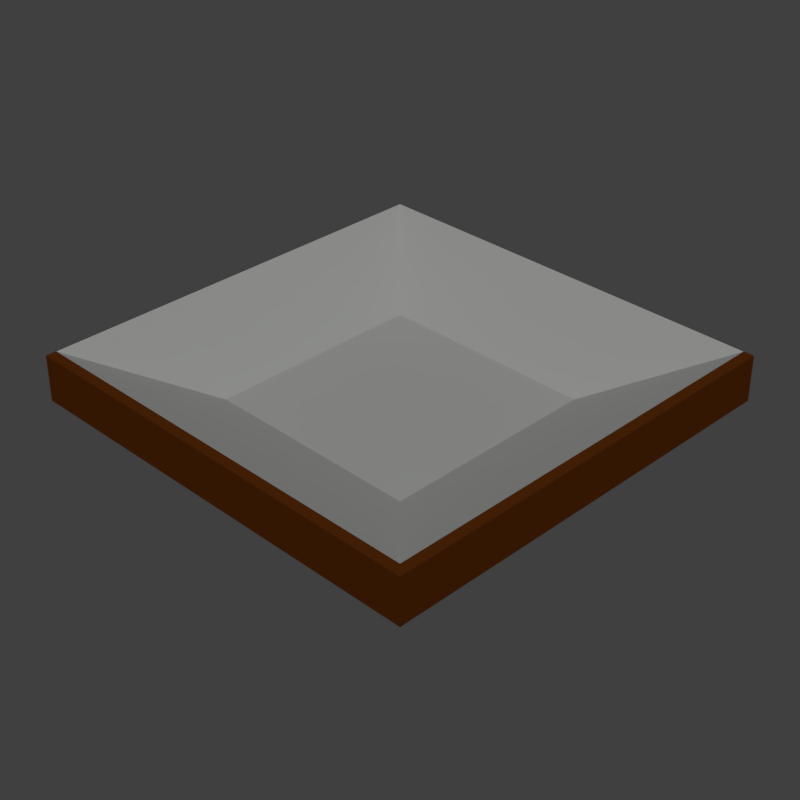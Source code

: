 # Source: bunker.blend  (saved by Blender 2.78.0; exported with 4.5.12 LTS)
import bpy
from mathutils import Matrix  # noqa: F401  (used for matrix-valued properties, if any)

bpy.ops.wm.read_factory_settings(use_empty=True)
scene = bpy.context.scene
scene.name = 'Scene'

# ---- collections
col_collection_1 = bpy.data.collections.new('Collection 1'); scene.collection.children.link(col_collection_1)

# ---- materials (node trees are filled in below, after node groups)
mat_material = bpy.data.materials.new('Material')
mat_material.alpha_threshold = 0.0
mat_material.use_transparent_shadow = False
mat_material.diffuse_color = (0.2019, 0.0526, 0.006521, 1.0)
mat_material.roughness = 0.5
mat_material_001 = bpy.data.materials.new('Material.001')
mat_material_001.alpha_threshold = 0.0
mat_material_001.use_transparent_shadow = False
mat_material_001.diffuse_color = (0.9849, 1.0, 0.9699, 1.0)
mat_material_001.roughness = 0.5

# ---- material node trees

# ---- world
world_world = bpy.data.worlds.new('World'); scene.world = world_world
world_world.color = (0.05088, 0.05088, 0.05088)
world_world.use_sun_shadow = False
world_world.sun_shadow_jitter_overblur = 0.0
world_world.cycles.sampling_method = 'MANUAL'

# ---- cameras
cam_camera = bpy.data.cameras.new('Camera')
cam_camera.clip_end = 100.0
cam_camera.lens = 64.54
cam_camera.sensor_width = 32.0
cam_camera.sensor_height = 18.0
cam_camera.ortho_scale = 7.314
cam_camera.dof.focus_distance = 0.0
cam_camera.dof.aperture_fstop = 128.0

# ---- lights
light_sun = bpy.data.lights.new('Sun', 'SUN')
light_sun.transmission_factor = 0.0
light_sun.angle = 0.1993
light_sun.energy = 0.71
light_sun.shadow_buffer_clip_start = 0.5
light_sun.shadow_soft_size = 0.1
light_sun.shadow_cascade_max_distance = 1000.0

# ---- meshes
me_grid = bpy.data.meshes.new('Grid')
me_grid.from_pydata([(0.2361, -0.05441, -0.2361), (0.2361, -0.05441, 0.2361), (-0.2361, -0.05441, -0.2361), (-0.2361, -0.05441, 0.2361), (5.821e-10, -0.05312, -1.257e-08), (5.821e-10, -0.05312, 0.1181), (5.821e-10, -0.05312, -0.1181), (0.1181, -0.05312, -1.257e-08), (-0.1181, -0.05312, -1.257e-08), (-0.1181, -0.05312, -0.1181), (0.1181, -0.05312, -0.1181), (0.1181, -0.05312, 0.1181), (-0.1181, -0.05312, 0.1181), (0.2287, 0.0002498, -0.2287), (0.2361, -0.004325, -0.2361), (0.2287, 0.0002498, 0.2287), (0.2361, -0.004325, 0.2361), (-0.2287, 0.0002498, -0.2287), (-0.2361, -0.004325, -0.2361), (-0.2287, 0.0002498, 0.2287), (-0.2361, -0.004325, 0.2361), (5.821e-10, 0.0002498, -0.2287), (-9.313e-10, -0.004325, -0.2361), (-9.313e-10, -0.004325, 0.2361), (5.821e-10, 0.0002498, 0.2287), (-0.2287, 0.0002498, -1.444e-08), (-0.2361, -0.004325, -1.35e-08), (0.2361, -0.004325, -1.35e-08), (0.2287, 0.0002498, -1.444e-08), (0.1181, -0.004325, -0.2361), (0.1181, 0.0002498, -0.2287), (-0.1181, -0.004325, 0.2361), (-0.1181, 0.0002498, 0.2287), (-0.2361, -0.004325, -0.1181), (-0.2287, 0.0002498, -0.1181), (0.2361, -0.004325, 0.1181), (0.2287, 0.0002498, 0.1181), (-0.1181, -0.004325, -0.2361), (-0.1181, 0.0002498, -0.2287), (0.1181, -0.004325, 0.2361), (0.1181, 0.0002498, 0.2287), (-0.2361, -0.004325, 0.1181), (-0.2287, 0.0002498, 0.1181), (0.2361, -0.004325, -0.1181), (0.2287, 0.0002498, -0.1181)], [], [(19, 32, 12), (3, 20, 41, 26, 33, 18, 2), (17, 34, 9), (2, 0, 1, 3), (21, 38, 9, 6), (0, 14, 43, 27, 35, 16, 1), (5, 12, 32, 24), (10, 6, 4, 7), (44, 10, 7, 28), (6, 9, 8, 4), (30, 21, 6, 10), (42, 19, 12), (28, 7, 11, 36), (2, 18, 37, 22, 29, 14, 0), (11, 5, 24, 40), (1, 16, 39, 23, 31, 20, 3), (7, 4, 5, 11), (8, 25, 42, 12), (4, 8, 12, 5), (9, 34, 25, 8), (30, 13, 14, 29), (32, 19, 20, 31), (34, 17, 18, 33), (36, 15, 16, 35), (38, 21, 22, 37), (40, 24, 23, 39), (42, 25, 26, 41), (44, 28, 27, 43), (21, 30, 29, 22), (24, 32, 31, 23), (25, 34, 33, 26), (28, 36, 35, 27), (17, 38, 37, 18), (15, 40, 39, 16), (19, 42, 41, 20), (13, 44, 43, 14), (38, 17, 9), (13, 30, 10), (44, 13, 10), (15, 36, 11), (40, 15, 11)])
me_grid.polygons.foreach_set('material_index', [1, 0, 1, 0, 1, 0, 1, 1, 1, 1, 1, 1, 1, 0, 1, 0, 1, 1, 1, 1, 0, 0, 0, 0, 0, 0, 0, 0, 0, 0, 0, 0, 0, 0, 0, 0, 1, 1, 1, 1, 1])
me_grid.materials.append(mat_material)
me_grid.materials.append(mat_material_001)
me_grid.use_remesh_preserve_volume = False
me_grid.use_remesh_preserve_attributes = False
me_grid.use_mirror_vertex_groups = False
me_grid.update()

# ---- objects
ob_sun = bpy.data.objects.new('Sun', light_sun)
ob_grid = bpy.data.objects.new('Grid', me_grid)
ob_camera = bpy.data.objects.new('Camera', cam_camera)

# ---- transforms, parenting, visibility, modifiers, constraints
ob_sun.location = (0.0, -3.252, 1.358)
ob_sun.rotation_euler = (1.335, -0.0, 0.0)
ob_sun.lineart.crease_threshold = 0.0
ob_grid.location = (0.0, 0.0, 0.0)
ob_grid.rotation_euler = (1.989, -0.3855, 0.7027)
ob_grid.scale = (4.235, 4.235, 4.235)
ob_grid.lineart.crease_threshold = 0.0
_m = ob_grid.modifiers.new('Triangulate', 'TRIANGULATE')
ob_camera.location = (0.0, -6.433, -0.1939)
ob_camera.rotation_euler = (1.571, 0.0, 0.0)
ob_camera.lock_rotations_4d = False
ob_camera.empty_display_type = 'ARROWS'
ob_camera.color = (0.0, 0.0, 0.0, 0.0)
ob_camera.display_type = 'WIRE'
ob_camera.lineart.crease_threshold = 0.0

# ---- collection membership
col_collection_1.objects.link(ob_sun)
col_collection_1.objects.link(ob_grid)
col_collection_1.objects.link(ob_camera)

# ---- scene / render settings (as saved in the file)
scene.camera = ob_camera
scene.frame_start = 1; scene.frame_end = 250; scene.frame_set(139)
scene.render.engine = 'BLENDER_EEVEE_NEXT'
scene.render.image_settings.color_depth = '16'
scene.render.resolution_x = 256
scene.render.resolution_y = 256
scene.render.dither_intensity = 0.0
scene.render.film_transparent = True
scene.cycles.use_denoising = False
scene.cycles.samples = 128
scene.cycles.sampling_pattern = 'TABULATED_SOBOL'
scene.cycles.light_sampling_threshold = 0.0
scene.cycles.use_adaptive_sampling = False
scene.cycles.use_light_tree = False
scene.cycles.blur_glossy = 0.0
scene.cycles.sample_clamp_indirect = 0.0
scene.view_settings.view_transform = 'Standard'
bpy.context.view_layer.update()
